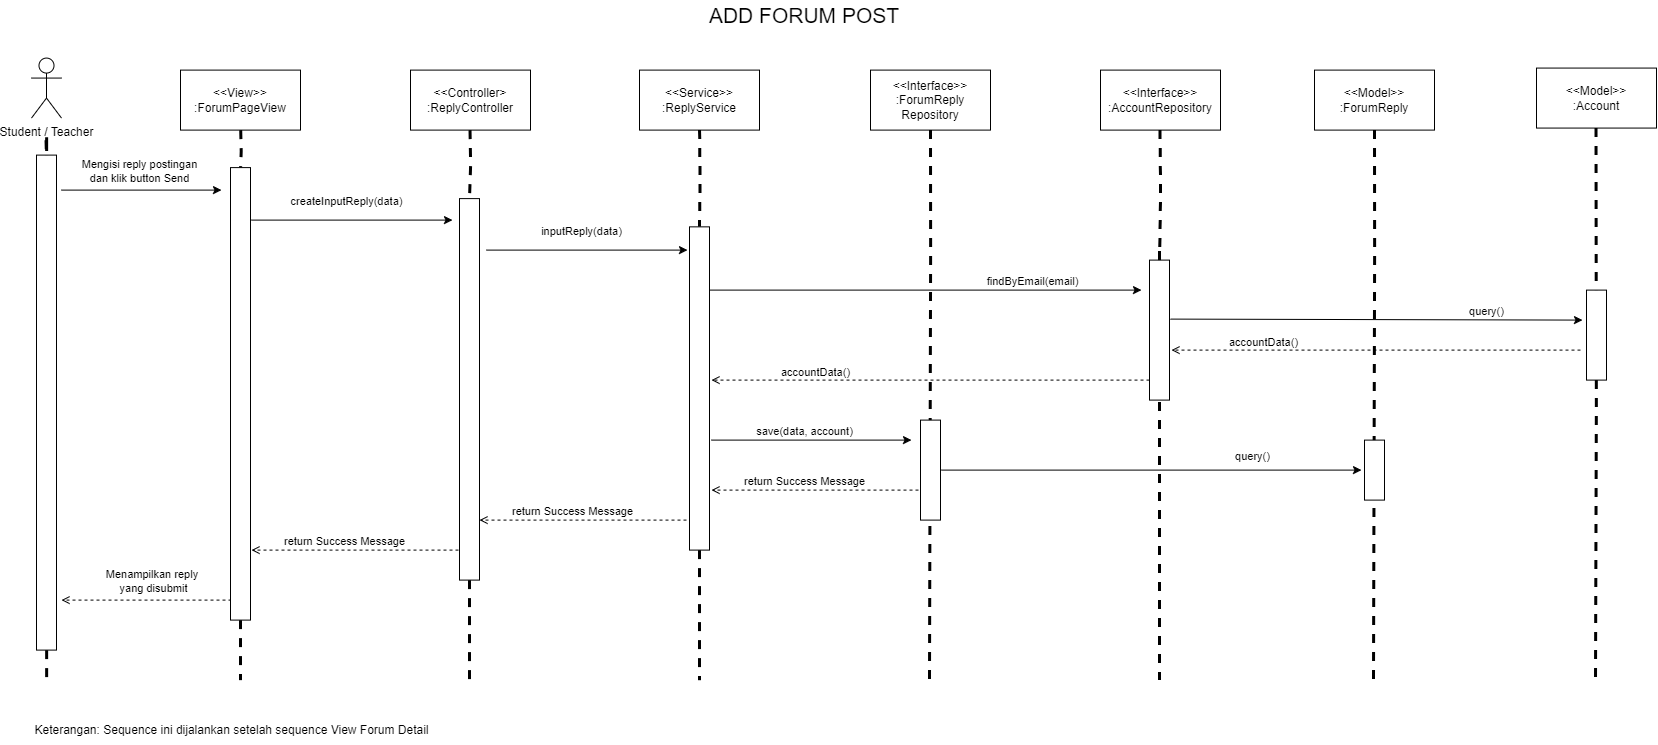

The diagram above was exported from draw.io. Its source (the exported page's mxGraphModel, read from the mxfile embedded in the PNG):
<mxGraphModel dx="4700" dy="2691" grid="1" gridSize="10" guides="1" tooltips="1" connect="1" arrows="1" fold="1" page="1" pageScale="1" pageWidth="850" pageHeight="1100" math="0" shadow="0">
  <root>
    <mxCell id="0" />
    <mxCell id="1" parent="0" />
    <mxCell id="2" value="Student / Teacher" style="shape=umlActor;verticalLabelPosition=bottom;verticalAlign=top;html=1;outlineConnect=0;" vertex="1" parent="1">
      <mxGeometry x="5310" y="3307.5699999999997" width="30" height="60" as="geometry" />
    </mxCell>
    <mxCell id="3" value="&amp;lt;&amp;lt;View&amp;gt;&amp;gt;&lt;div&gt;:ForumPageView&lt;/div&gt;" style="rounded=0;whiteSpace=wrap;html=1;" vertex="1" parent="1">
      <mxGeometry x="5459" y="3319.6000000000004" width="120" height="60" as="geometry" />
    </mxCell>
    <mxCell id="4" value="&amp;lt;&amp;lt;Controller&amp;gt;&lt;br&gt;:ReplyController" style="rounded=0;whiteSpace=wrap;html=1;" vertex="1" parent="1">
      <mxGeometry x="5689" y="3319.6000000000004" width="120" height="60" as="geometry" />
    </mxCell>
    <mxCell id="5" value="&amp;lt;&amp;lt;Interface&amp;gt;&amp;gt;&lt;br&gt;:AccountRepository" style="rounded=0;whiteSpace=wrap;html=1;" vertex="1" parent="1">
      <mxGeometry x="6379" y="3319.6000000000004" width="120" height="60" as="geometry" />
    </mxCell>
    <mxCell id="6" value="&amp;lt;&amp;lt;Interface&amp;gt;&amp;gt;&lt;br&gt;:ForumReply&lt;div&gt;Repository&lt;/div&gt;" style="rounded=0;whiteSpace=wrap;html=1;" vertex="1" parent="1">
      <mxGeometry x="6149" y="3319.6000000000004" width="120" height="60" as="geometry" />
    </mxCell>
    <mxCell id="7" value="&amp;lt;&amp;lt;Service&amp;gt;&amp;gt;&lt;div&gt;:ReplyService&lt;/div&gt;" style="rounded=0;whiteSpace=wrap;html=1;" vertex="1" parent="1">
      <mxGeometry x="5918" y="3319.6000000000004" width="120" height="60" as="geometry" />
    </mxCell>
    <mxCell id="8" value="&amp;lt;&amp;lt;Model&amp;gt;&amp;gt;&lt;br&gt;:ForumReply" style="rounded=0;whiteSpace=wrap;html=1;" vertex="1" parent="1">
      <mxGeometry x="6593" y="3319.6000000000004" width="120" height="60" as="geometry" />
    </mxCell>
    <mxCell id="9" value="&amp;lt;&amp;lt;Model&amp;gt;&amp;gt;&lt;br&gt;:Account" style="rounded=0;whiteSpace=wrap;html=1;" vertex="1" parent="1">
      <mxGeometry x="6815" y="3317.5700000000006" width="120" height="60" as="geometry" />
    </mxCell>
    <mxCell id="10" value="&lt;font style=&quot;font-size: 21px;&quot;&gt;ADD FORUM POST&lt;/font&gt;" style="text;html=1;align=center;verticalAlign=middle;whiteSpace=wrap;rounded=0;" vertex="1" parent="1">
      <mxGeometry x="5878" y="3249.6" width="410" height="30" as="geometry" />
    </mxCell>
    <mxCell id="11" value="" style="edgeStyle=orthogonalEdgeStyle;rounded=0;orthogonalLoop=1;jettySize=auto;html=1;dashed=1;strokeWidth=3;endArrow=none;endFill=0;" edge="1" source="45" parent="1">
      <mxGeometry relative="1" as="geometry">
        <mxPoint x="5324" y="3929.6" as="targetPoint" />
        <mxPoint x="5324.52" y="3389.6" as="sourcePoint" />
        <Array as="points">
          <mxPoint x="5324.52" y="3509.6" />
        </Array>
      </mxGeometry>
    </mxCell>
    <mxCell id="12" value="" style="edgeStyle=orthogonalEdgeStyle;rounded=0;orthogonalLoop=1;jettySize=auto;html=1;dashed=1;strokeWidth=3;endArrow=none;endFill=0;" edge="1" source="47" parent="1">
      <mxGeometry relative="1" as="geometry">
        <mxPoint x="5519" y="3929.6" as="targetPoint" />
        <mxPoint x="5519.21" y="3379.6" as="sourcePoint" />
        <Array as="points">
          <mxPoint x="5519.21" y="3499.6" />
        </Array>
      </mxGeometry>
    </mxCell>
    <mxCell id="13" value="" style="edgeStyle=orthogonalEdgeStyle;rounded=0;orthogonalLoop=1;jettySize=auto;html=1;dashed=1;strokeWidth=3;endArrow=none;endFill=0;exitX=0.5;exitY=1;exitDx=0;exitDy=0;" edge="1" source="6" parent="1">
      <mxGeometry relative="1" as="geometry">
        <mxPoint x="6208" y="3929.6" as="targetPoint" />
        <mxPoint x="6208.52" y="3379.6" as="sourcePoint" />
        <Array as="points">
          <mxPoint x="6209" y="3499.6" />
        </Array>
      </mxGeometry>
    </mxCell>
    <mxCell id="14" value="" style="edgeStyle=orthogonalEdgeStyle;rounded=0;orthogonalLoop=1;jettySize=auto;html=1;dashed=1;strokeWidth=3;endArrow=none;endFill=0;" edge="1" source="49" parent="1">
      <mxGeometry relative="1" as="geometry">
        <mxPoint x="5748" y="3929.6" as="targetPoint" />
        <mxPoint x="5748.52" y="3379.6" as="sourcePoint" />
        <Array as="points">
          <mxPoint x="5748.52" y="3499.6" />
        </Array>
      </mxGeometry>
    </mxCell>
    <mxCell id="15" value="" style="edgeStyle=orthogonalEdgeStyle;rounded=0;orthogonalLoop=1;jettySize=auto;html=1;dashed=1;strokeWidth=3;endArrow=none;endFill=0;" edge="1" source="51" parent="1">
      <mxGeometry relative="1" as="geometry">
        <mxPoint x="5978" y="3929.6" as="targetPoint" />
        <mxPoint x="5978.040000000001" y="3379.6" as="sourcePoint" />
        <Array as="points">
          <mxPoint x="5978.040000000001" y="3499.6" />
        </Array>
      </mxGeometry>
    </mxCell>
    <mxCell id="16" value="" style="edgeStyle=orthogonalEdgeStyle;rounded=0;orthogonalLoop=1;jettySize=auto;html=1;dashed=1;strokeWidth=3;endArrow=none;endFill=0;" edge="1" source="53" parent="1">
      <mxGeometry relative="1" as="geometry">
        <mxPoint x="6438" y="3929.6" as="targetPoint" />
        <mxPoint x="6438.52" y="3379.6" as="sourcePoint" />
        <Array as="points">
          <mxPoint x="6438.52" y="3499.6" />
        </Array>
      </mxGeometry>
    </mxCell>
    <mxCell id="17" value="" style="edgeStyle=orthogonalEdgeStyle;rounded=0;orthogonalLoop=1;jettySize=auto;html=1;dashed=1;strokeWidth=3;endArrow=none;endFill=0;exitX=0.5;exitY=1;exitDx=0;exitDy=0;" edge="1" source="8" parent="1">
      <mxGeometry relative="1" as="geometry">
        <mxPoint x="6652" y="3929.6" as="targetPoint" />
        <mxPoint x="6652.52" y="3379.6" as="sourcePoint" />
        <Array as="points">
          <mxPoint x="6653" y="3499.6" />
        </Array>
      </mxGeometry>
    </mxCell>
    <mxCell id="18" value="" style="endArrow=classic;html=1;rounded=0;" edge="1" parent="1">
      <mxGeometry width="50" height="50" relative="1" as="geometry">
        <mxPoint x="5340" y="3439.6" as="sourcePoint" />
        <mxPoint x="5500" y="3439.6" as="targetPoint" />
      </mxGeometry>
    </mxCell>
    <mxCell id="19" value="Mengisi reply postingan&lt;div&gt;dan klik button Send&lt;/div&gt;" style="edgeLabel;html=1;align=center;verticalAlign=middle;resizable=0;points=[];" connectable="0" vertex="1" parent="18">
      <mxGeometry x="-0.0481" y="1" relative="1" as="geometry">
        <mxPoint x="-1" y="-19" as="offset" />
      </mxGeometry>
    </mxCell>
    <mxCell id="20" value="" style="endArrow=classic;html=1;rounded=0;" edge="1" parent="1">
      <mxGeometry width="50" height="50" relative="1" as="geometry">
        <mxPoint x="5530" y="3469.6" as="sourcePoint" />
        <mxPoint x="5731" y="3469.6" as="targetPoint" />
      </mxGeometry>
    </mxCell>
    <mxCell id="21" value="createInputReply(data)" style="edgeLabel;html=1;align=center;verticalAlign=middle;resizable=0;points=[];" connectable="0" vertex="1" parent="20">
      <mxGeometry x="-0.0481" y="1" relative="1" as="geometry">
        <mxPoint x="-1" y="-19" as="offset" />
      </mxGeometry>
    </mxCell>
    <mxCell id="22" value="" style="endArrow=classic;html=1;rounded=0;" edge="1" parent="1">
      <mxGeometry width="50" height="50" relative="1" as="geometry">
        <mxPoint x="5765" y="3499.6" as="sourcePoint" />
        <mxPoint x="5966" y="3499.6" as="targetPoint" />
      </mxGeometry>
    </mxCell>
    <mxCell id="23" value="inputReply(data)" style="edgeLabel;html=1;align=center;verticalAlign=middle;resizable=0;points=[];" connectable="0" vertex="1" parent="22">
      <mxGeometry x="-0.0481" y="1" relative="1" as="geometry">
        <mxPoint x="-1" y="-19" as="offset" />
      </mxGeometry>
    </mxCell>
    <mxCell id="24" value="" style="endArrow=classic;html=1;rounded=0;" edge="1" parent="1">
      <mxGeometry width="50" height="50" relative="1" as="geometry">
        <mxPoint x="5987" y="3539.6" as="sourcePoint" />
        <mxPoint x="6420" y="3539.6" as="targetPoint" />
      </mxGeometry>
    </mxCell>
    <mxCell id="25" value="findByEmail(email)" style="edgeLabel;html=1;align=center;verticalAlign=middle;resizable=0;points=[];" connectable="0" vertex="1" parent="24">
      <mxGeometry x="-0.0481" y="1" relative="1" as="geometry">
        <mxPoint x="117" y="-9" as="offset" />
      </mxGeometry>
    </mxCell>
    <mxCell id="26" value="" style="endArrow=classic;html=1;rounded=0;" edge="1" parent="1">
      <mxGeometry width="50" height="50" relative="1" as="geometry">
        <mxPoint x="6449" y="3568.6" as="sourcePoint" />
        <mxPoint x="6861" y="3569.6" as="targetPoint" />
      </mxGeometry>
    </mxCell>
    <mxCell id="27" value="query()" style="edgeLabel;html=1;align=center;verticalAlign=middle;resizable=0;points=[];" connectable="0" vertex="1" parent="26">
      <mxGeometry x="-0.0481" y="1" relative="1" as="geometry">
        <mxPoint x="117" y="-9" as="offset" />
      </mxGeometry>
    </mxCell>
    <mxCell id="28" value="" style="endArrow=open;html=1;rounded=0;endFill=0;dashed=1;" edge="1" parent="1">
      <mxGeometry width="50" height="50" relative="1" as="geometry">
        <mxPoint x="6859" y="3599.6" as="sourcePoint" />
        <mxPoint x="6450" y="3599.6" as="targetPoint" />
      </mxGeometry>
    </mxCell>
    <mxCell id="29" value="accountData()" style="edgeLabel;html=1;align=center;verticalAlign=middle;resizable=0;points=[];" connectable="0" vertex="1" parent="28">
      <mxGeometry x="0.1197" relative="1" as="geometry">
        <mxPoint x="-90" y="-9" as="offset" />
      </mxGeometry>
    </mxCell>
    <mxCell id="30" value="" style="endArrow=open;html=1;rounded=0;endFill=0;dashed=1;" edge="1" parent="1">
      <mxGeometry width="50" height="50" relative="1" as="geometry">
        <mxPoint x="6428" y="3629.6" as="sourcePoint" />
        <mxPoint x="5990" y="3629.6" as="targetPoint" />
      </mxGeometry>
    </mxCell>
    <mxCell id="31" value="accountData()" style="edgeLabel;html=1;align=center;verticalAlign=middle;resizable=0;points=[];" connectable="0" vertex="1" parent="30">
      <mxGeometry x="0.1197" relative="1" as="geometry">
        <mxPoint x="-90" y="-9" as="offset" />
      </mxGeometry>
    </mxCell>
    <mxCell id="32" value="" style="endArrow=classic;html=1;rounded=0;" edge="1" parent="1">
      <mxGeometry width="50" height="50" relative="1" as="geometry">
        <mxPoint x="5990" y="3689.6" as="sourcePoint" />
        <mxPoint x="6190" y="3689.6" as="targetPoint" />
      </mxGeometry>
    </mxCell>
    <mxCell id="33" value="save(data, account)" style="edgeLabel;html=1;align=center;verticalAlign=middle;resizable=0;points=[];" connectable="0" vertex="1" parent="32">
      <mxGeometry x="-0.0481" y="1" relative="1" as="geometry">
        <mxPoint x="-3" y="-9" as="offset" />
      </mxGeometry>
    </mxCell>
    <mxCell id="34" value="" style="endArrow=classic;html=1;rounded=0;" edge="1" parent="1">
      <mxGeometry width="50" height="50" relative="1" as="geometry">
        <mxPoint x="6220" y="3719.6" as="sourcePoint" />
        <mxPoint x="6640" y="3719.6" as="targetPoint" />
      </mxGeometry>
    </mxCell>
    <mxCell id="35" value="query()" style="edgeLabel;html=1;align=center;verticalAlign=middle;resizable=0;points=[];" connectable="0" vertex="1" parent="34">
      <mxGeometry x="-0.0481" y="1" relative="1" as="geometry">
        <mxPoint x="110" y="-14" as="offset" />
      </mxGeometry>
    </mxCell>
    <mxCell id="36" value="" style="endArrow=open;html=1;rounded=0;endFill=0;dashed=1;" edge="1" parent="1">
      <mxGeometry width="50" height="50" relative="1" as="geometry">
        <mxPoint x="6197" y="3739.6" as="sourcePoint" />
        <mxPoint x="5990" y="3739.6" as="targetPoint" />
      </mxGeometry>
    </mxCell>
    <mxCell id="37" value="return Success Message" style="edgeLabel;html=1;align=center;verticalAlign=middle;resizable=0;points=[];" connectable="0" vertex="1" parent="36">
      <mxGeometry x="0.1197" relative="1" as="geometry">
        <mxPoint x="2" y="-10" as="offset" />
      </mxGeometry>
    </mxCell>
    <mxCell id="38" value="" style="endArrow=open;html=1;rounded=0;endFill=0;dashed=1;" edge="1" parent="1">
      <mxGeometry width="50" height="50" relative="1" as="geometry">
        <mxPoint x="5965" y="3769.6" as="sourcePoint" />
        <mxPoint x="5758" y="3769.6" as="targetPoint" />
      </mxGeometry>
    </mxCell>
    <mxCell id="39" value="return Success Message" style="edgeLabel;html=1;align=center;verticalAlign=middle;resizable=0;points=[];" connectable="0" vertex="1" parent="38">
      <mxGeometry x="0.1197" relative="1" as="geometry">
        <mxPoint x="2" y="-10" as="offset" />
      </mxGeometry>
    </mxCell>
    <mxCell id="40" value="" style="endArrow=open;html=1;rounded=0;endFill=0;dashed=1;" edge="1" parent="1">
      <mxGeometry width="50" height="50" relative="1" as="geometry">
        <mxPoint x="5737" y="3799.6" as="sourcePoint" />
        <mxPoint x="5530" y="3799.6" as="targetPoint" />
      </mxGeometry>
    </mxCell>
    <mxCell id="41" value="return Success Message" style="edgeLabel;html=1;align=center;verticalAlign=middle;resizable=0;points=[];" connectable="0" vertex="1" parent="40">
      <mxGeometry x="0.1197" relative="1" as="geometry">
        <mxPoint x="2" y="-10" as="offset" />
      </mxGeometry>
    </mxCell>
    <mxCell id="42" value="" style="endArrow=open;html=1;rounded=0;endFill=0;dashed=1;" edge="1" parent="1">
      <mxGeometry width="50" height="50" relative="1" as="geometry">
        <mxPoint x="5510" y="3849.6" as="sourcePoint" />
        <mxPoint x="5340" y="3849.6" as="targetPoint" />
      </mxGeometry>
    </mxCell>
    <mxCell id="43" value="Menampilkan reply&amp;nbsp;&lt;div&gt;yang disubmit&lt;/div&gt;" style="edgeLabel;html=1;align=center;verticalAlign=middle;resizable=0;points=[];" connectable="0" vertex="1" parent="42">
      <mxGeometry x="0.1197" relative="1" as="geometry">
        <mxPoint x="15" y="-20" as="offset" />
      </mxGeometry>
    </mxCell>
    <mxCell id="44" value="" style="edgeStyle=orthogonalEdgeStyle;rounded=0;orthogonalLoop=1;jettySize=auto;html=1;dashed=1;strokeWidth=3;endArrow=none;endFill=0;" edge="1" target="45" parent="1">
      <mxGeometry relative="1" as="geometry">
        <mxPoint x="5324" y="3929.6" as="targetPoint" />
        <mxPoint x="5324.52" y="3389.6" as="sourcePoint" />
        <Array as="points" />
      </mxGeometry>
    </mxCell>
    <mxCell id="45" value="" style="rounded=0;whiteSpace=wrap;html=1;" vertex="1" parent="1">
      <mxGeometry x="5315" y="3404.6" width="20" height="495" as="geometry" />
    </mxCell>
    <mxCell id="46" value="" style="edgeStyle=orthogonalEdgeStyle;rounded=0;orthogonalLoop=1;jettySize=auto;html=1;dashed=1;strokeWidth=3;endArrow=none;endFill=0;" edge="1" target="47" parent="1">
      <mxGeometry relative="1" as="geometry">
        <mxPoint x="5519" y="3929.6" as="targetPoint" />
        <mxPoint x="5519.21" y="3379.6" as="sourcePoint" />
        <Array as="points" />
      </mxGeometry>
    </mxCell>
    <mxCell id="47" value="" style="rounded=0;whiteSpace=wrap;html=1;" vertex="1" parent="1">
      <mxGeometry x="5509" y="3417.1" width="20" height="452.5" as="geometry" />
    </mxCell>
    <mxCell id="48" value="" style="edgeStyle=orthogonalEdgeStyle;rounded=0;orthogonalLoop=1;jettySize=auto;html=1;dashed=1;strokeWidth=3;endArrow=none;endFill=0;" edge="1" target="49" parent="1">
      <mxGeometry relative="1" as="geometry">
        <mxPoint x="5748" y="3929.6" as="targetPoint" />
        <mxPoint x="5748.52" y="3379.6" as="sourcePoint" />
        <Array as="points" />
      </mxGeometry>
    </mxCell>
    <mxCell id="49" value="" style="rounded=0;whiteSpace=wrap;html=1;" vertex="1" parent="1">
      <mxGeometry x="5738" y="3448.1" width="20" height="381.5" as="geometry" />
    </mxCell>
    <mxCell id="50" value="" style="edgeStyle=orthogonalEdgeStyle;rounded=0;orthogonalLoop=1;jettySize=auto;html=1;dashed=1;strokeWidth=3;endArrow=none;endFill=0;" edge="1" target="51" parent="1">
      <mxGeometry relative="1" as="geometry">
        <mxPoint x="5978" y="3929.6" as="targetPoint" />
        <mxPoint x="5978.040000000001" y="3379.6" as="sourcePoint" />
        <Array as="points" />
      </mxGeometry>
    </mxCell>
    <mxCell id="51" value="" style="rounded=0;whiteSpace=wrap;html=1;" vertex="1" parent="1">
      <mxGeometry x="5968" y="3476.35" width="20" height="323.25" as="geometry" />
    </mxCell>
    <mxCell id="52" value="" style="edgeStyle=orthogonalEdgeStyle;rounded=0;orthogonalLoop=1;jettySize=auto;html=1;dashed=1;strokeWidth=3;endArrow=none;endFill=0;" edge="1" target="53" parent="1">
      <mxGeometry relative="1" as="geometry">
        <mxPoint x="6438" y="3929.6" as="targetPoint" />
        <mxPoint x="6438.52" y="3379.6" as="sourcePoint" />
        <Array as="points" />
      </mxGeometry>
    </mxCell>
    <mxCell id="53" value="" style="rounded=0;whiteSpace=wrap;html=1;" vertex="1" parent="1">
      <mxGeometry x="6428" y="3509.6" width="20" height="140" as="geometry" />
    </mxCell>
    <mxCell id="54" value="" style="edgeStyle=orthogonalEdgeStyle;rounded=0;orthogonalLoop=1;jettySize=auto;html=1;dashed=1;strokeWidth=3;endArrow=none;endFill=0;" edge="1" parent="1">
      <mxGeometry relative="1" as="geometry">
        <mxPoint x="6874" y="3932.7998697916664" as="targetPoint" />
        <mxPoint x="6874.52" y="3377.5699999999997" as="sourcePoint" />
        <Array as="points" />
      </mxGeometry>
    </mxCell>
    <mxCell id="55" value="" style="rounded=0;whiteSpace=wrap;html=1;" vertex="1" parent="1">
      <mxGeometry x="6865" y="3539.6" width="20" height="90" as="geometry" />
    </mxCell>
    <mxCell id="56" value="" style="rounded=0;whiteSpace=wrap;html=1;" vertex="1" parent="1">
      <mxGeometry x="6643" y="3689.6" width="20" height="60" as="geometry" />
    </mxCell>
    <mxCell id="57" value="" style="rounded=0;whiteSpace=wrap;html=1;" vertex="1" parent="1">
      <mxGeometry x="6199" y="3669.6" width="20" height="100" as="geometry" />
    </mxCell>
    <mxCell id="58" value="Keterangan: Sequence ini dijalankan setelah sequence View Forum Detail" style="text;html=1;align=center;verticalAlign=middle;resizable=0;points=[];autosize=1;strokeColor=none;fillColor=none;" vertex="1" parent="1">
      <mxGeometry x="5300" y="3964.6" width="420" height="30" as="geometry" />
    </mxCell>
  </root>
</mxGraphModel>